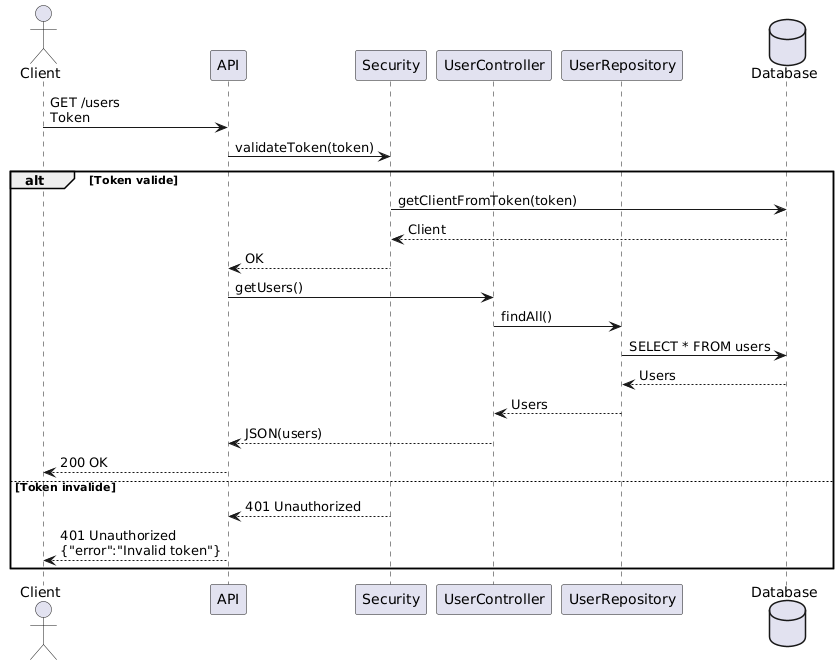

The diagram above was rendered by PlantUML. Its source (embedded in the PNG):
@startuml
actor Client
participant "API" as API
participant "Security" as Security
participant "UserController" as Controller
participant "UserRepository" as Repository
database "Database" as DB

Client -> API : GET /users\nToken
API -> Security : validateToken(token)

alt Token valide
    Security -> DB : getClientFromToken(token)
    DB --> Security : Client
    Security --> API : OK

    API -> Controller : getUsers()
    Controller -> Repository : findAll()
    Repository -> DB : SELECT * FROM users
    DB --> Repository : Users
    Repository --> Controller : Users
    Controller --> API : JSON(users)
    API --> Client : 200 OK
else Token invalide
    Security --> API : 401 Unauthorized
    API --> Client : 401 Unauthorized\n{"error":"Invalid token"}
end
@enduml